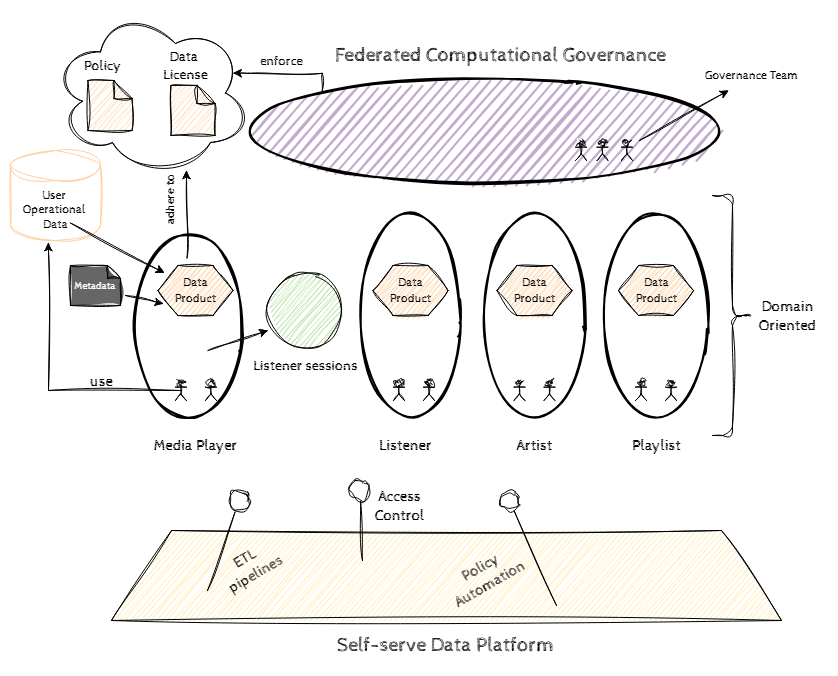

The diagram above was exported from draw.io. Its source (the exported page's mxGraphModel, read from the mxfile embedded in the PNG):
<mxGraphModel dx="1097" dy="592" grid="1" gridSize="10" guides="1" tooltips="1" connect="1" arrows="1" fold="1" page="1" pageScale="1" pageWidth="827" pageHeight="1169" math="0" shadow="0">
  <root>
    <mxCell id="0" />
    <mxCell id="1" parent="0" />
    <mxCell id="7plJAnU1K6OcsjLEaOhV-72" value="" style="ellipse;shape=cloud;whiteSpace=wrap;html=1;fillColor=none;sketch=1;curveFitting=1;jiggle=2;" vertex="1" parent="1">
      <mxGeometry x="50" width="200" height="165" as="geometry" />
    </mxCell>
    <mxCell id="7plJAnU1K6OcsjLEaOhV-13" value="" style="ellipse;whiteSpace=wrap;html=1;strokeWidth=2;fillWeight=2;hachureGap=8;fillColor=#C3ABD0;fillStyle=hachure;sketch=1;" vertex="1" parent="1">
      <mxGeometry x="242.75" y="70" width="482.5" height="100" as="geometry" />
    </mxCell>
    <mxCell id="7plJAnU1K6OcsjLEaOhV-2" value="Federated Computational Governance" style="text;html=1;align=center;verticalAlign=middle;resizable=0;points=[];autosize=1;strokeColor=none;fillColor=none;fontFamily=Cabin Sketch;fontSource=https%3A%2F%2Ffonts.googleapis.com%2Fcss%3Ffamily%3DCabin%2BSketch;fontSize=20;" vertex="1" parent="1">
      <mxGeometry x="325" y="25" width="350" height="40" as="geometry" />
    </mxCell>
    <mxCell id="7plJAnU1K6OcsjLEaOhV-3" value="" style="shape=umlActor;verticalLabelPosition=bottom;verticalAlign=top;html=1;outlineConnect=0;sketch=1;curveFitting=1;jiggle=2;" vertex="1" parent="1">
      <mxGeometry x="621" y="130" width="11" height="20" as="geometry" />
    </mxCell>
    <mxCell id="7plJAnU1K6OcsjLEaOhV-4" value="" style="shape=umlActor;verticalLabelPosition=bottom;verticalAlign=top;html=1;outlineConnect=0;sketch=1;curveFitting=1;jiggle=2;" vertex="1" parent="1">
      <mxGeometry x="596.5" y="130" width="11" height="20" as="geometry" />
    </mxCell>
    <mxCell id="7plJAnU1K6OcsjLEaOhV-5" value="" style="shape=umlActor;verticalLabelPosition=bottom;verticalAlign=top;html=1;outlineConnect=0;sketch=1;curveFitting=1;jiggle=2;" vertex="1" parent="1">
      <mxGeometry x="575" y="130" width="11" height="20" as="geometry" />
    </mxCell>
    <mxCell id="7plJAnU1K6OcsjLEaOhV-6" value="&lt;font face=&quot;Cabin Sketch&quot;&gt;Governance Team&lt;/font&gt;" style="text;html=1;align=center;verticalAlign=middle;resizable=0;points=[];autosize=1;strokeColor=none;fillColor=none;" vertex="1" parent="1">
      <mxGeometry x="690.5" y="50" width="120" height="30" as="geometry" />
    </mxCell>
    <mxCell id="7plJAnU1K6OcsjLEaOhV-11" value="" style="shape=cylinder3;whiteSpace=wrap;html=1;boundedLbl=1;backgroundOutline=1;size=15;strokeColor=#FFCE9F;sketch=1;curveFitting=1;jiggle=2;shadow=0;fillColor=none;" vertex="1" parent="1">
      <mxGeometry x="10" y="140" width="90" height="90" as="geometry" />
    </mxCell>
    <mxCell id="7plJAnU1K6OcsjLEaOhV-12" value="User&amp;nbsp;&lt;div&gt;Operational&amp;nbsp;&lt;/div&gt;&lt;div&gt;Data&lt;/div&gt;" style="text;html=1;align=center;verticalAlign=middle;resizable=0;points=[];autosize=1;strokeColor=none;fillColor=none;fontFamily=Cabin Sketch;fontSource=https%3A%2F%2Ffonts.googleapis.com%2Fcss%3Ffamily%3DCabin%2BSketch;" vertex="1" parent="1">
      <mxGeometry x="10" y="170" width="90" height="60" as="geometry" />
    </mxCell>
    <mxCell id="7plJAnU1K6OcsjLEaOhV-14" value="" style="ellipse;whiteSpace=wrap;html=1;strokeWidth=2;fillWeight=2;hachureGap=8;fillColor=none;fillStyle=dots;sketch=1;rotation=90;" vertex="1" parent="1">
      <mxGeometry x="93.91" y="258.91" width="189.07" height="113.12" as="geometry" />
    </mxCell>
    <mxCell id="7plJAnU1K6OcsjLEaOhV-16" value="" style="ellipse;whiteSpace=wrap;html=1;aspect=fixed;fillColor=#97D077;sketch=1;curveFitting=1;jiggle=2;fillStyle=hachure;" vertex="1" parent="1">
      <mxGeometry x="267.5" y="262.5" width="75" height="75" as="geometry" />
    </mxCell>
    <mxCell id="7plJAnU1K6OcsjLEaOhV-17" value="" style="shape=trapezoid;perimeter=trapezoidPerimeter;whiteSpace=wrap;html=1;fixedSize=1;size=60;rotation=0;sketch=1;curveFitting=1;jiggle=2;fillColor=#FFE599;fillStyle=hachure;" vertex="1" parent="1">
      <mxGeometry x="111" y="520" width="670" height="90" as="geometry" />
    </mxCell>
    <mxCell id="7plJAnU1K6OcsjLEaOhV-19" value="" style="shape=hexagon;perimeter=hexagonPerimeter2;whiteSpace=wrap;html=1;fixedSize=1;fillColor=#FFCE9F;rounded=0;sketch=1;curveFitting=1;jiggle=2;fillStyle=zigzag;" vertex="1" parent="1">
      <mxGeometry x="157.5" y="255" width="75" height="50" as="geometry" />
    </mxCell>
    <mxCell id="7plJAnU1K6OcsjLEaOhV-20" value="&lt;font data-font-src=&quot;https://fonts.googleapis.com/css?family=Cabin+Sketch&quot; face=&quot;Cabin Sketch&quot;&gt;Data&lt;/font&gt;&lt;div&gt;&lt;font data-font-src=&quot;https://fonts.googleapis.com/css?family=Cabin+Sketch&quot; face=&quot;Cabin Sketch&quot;&gt;Product&lt;/font&gt;&lt;/div&gt;" style="text;html=1;align=center;verticalAlign=middle;resizable=0;points=[];autosize=1;strokeColor=none;fillColor=none;glass=0;" vertex="1" parent="1">
      <mxGeometry x="160" y="260" width="70" height="40" as="geometry" />
    </mxCell>
    <mxCell id="7plJAnU1K6OcsjLEaOhV-21" value="" style="ellipse;whiteSpace=wrap;html=1;strokeWidth=2;fillWeight=2;hachureGap=8;fillColor=none;fillStyle=dots;sketch=1;rotation=90;" vertex="1" parent="1">
      <mxGeometry x="305" y="255" width="210" height="100" as="geometry" />
    </mxCell>
    <mxCell id="7plJAnU1K6OcsjLEaOhV-22" value="" style="shape=hexagon;perimeter=hexagonPerimeter2;whiteSpace=wrap;html=1;fixedSize=1;fillColor=#FFCE9F;rounded=0;sketch=1;curveFitting=1;jiggle=2;fillStyle=zigzag;" vertex="1" parent="1">
      <mxGeometry x="372.5" y="255" width="75" height="50" as="geometry" />
    </mxCell>
    <mxCell id="7plJAnU1K6OcsjLEaOhV-23" value="&lt;font data-font-src=&quot;https://fonts.googleapis.com/css?family=Cabin+Sketch&quot; face=&quot;Cabin Sketch&quot;&gt;Data&lt;/font&gt;&lt;div&gt;&lt;font data-font-src=&quot;https://fonts.googleapis.com/css?family=Cabin+Sketch&quot; face=&quot;Cabin Sketch&quot;&gt;Product&lt;/font&gt;&lt;/div&gt;" style="text;html=1;align=center;verticalAlign=middle;resizable=0;points=[];autosize=1;strokeColor=none;fillColor=none;glass=0;" vertex="1" parent="1">
      <mxGeometry x="375" y="260" width="70" height="40" as="geometry" />
    </mxCell>
    <mxCell id="7plJAnU1K6OcsjLEaOhV-24" value="" style="ellipse;whiteSpace=wrap;html=1;strokeWidth=2;fillWeight=2;hachureGap=8;fillColor=none;fillStyle=dots;sketch=1;rotation=90;" vertex="1" parent="1">
      <mxGeometry x="429" y="255" width="210" height="100" as="geometry" />
    </mxCell>
    <mxCell id="7plJAnU1K6OcsjLEaOhV-25" value="" style="shape=hexagon;perimeter=hexagonPerimeter2;whiteSpace=wrap;html=1;fixedSize=1;fillColor=#FFCE9F;rounded=0;sketch=1;curveFitting=1;jiggle=2;fillStyle=zigzag;" vertex="1" parent="1">
      <mxGeometry x="496.5" y="255" width="75" height="50" as="geometry" />
    </mxCell>
    <mxCell id="7plJAnU1K6OcsjLEaOhV-26" value="&lt;font data-font-src=&quot;https://fonts.googleapis.com/css?family=Cabin+Sketch&quot; face=&quot;Cabin Sketch&quot;&gt;Data&lt;/font&gt;&lt;div&gt;&lt;font data-font-src=&quot;https://fonts.googleapis.com/css?family=Cabin+Sketch&quot; face=&quot;Cabin Sketch&quot;&gt;Product&lt;/font&gt;&lt;/div&gt;" style="text;html=1;align=center;verticalAlign=middle;resizable=0;points=[];autosize=1;strokeColor=none;fillColor=none;glass=0;" vertex="1" parent="1">
      <mxGeometry x="499" y="260" width="70" height="40" as="geometry" />
    </mxCell>
    <mxCell id="7plJAnU1K6OcsjLEaOhV-27" value="" style="ellipse;whiteSpace=wrap;html=1;strokeWidth=2;fillWeight=2;hachureGap=8;fillColor=none;fillStyle=dots;sketch=1;rotation=90;" vertex="1" parent="1">
      <mxGeometry x="550.5" y="255" width="210" height="100" as="geometry" />
    </mxCell>
    <mxCell id="7plJAnU1K6OcsjLEaOhV-28" value="" style="shape=hexagon;perimeter=hexagonPerimeter2;whiteSpace=wrap;html=1;fixedSize=1;fillColor=#FFCE9F;rounded=0;sketch=1;curveFitting=1;jiggle=2;fillStyle=zigzag;" vertex="1" parent="1">
      <mxGeometry x="618" y="255" width="75" height="50" as="geometry" />
    </mxCell>
    <mxCell id="7plJAnU1K6OcsjLEaOhV-29" value="&lt;font data-font-src=&quot;https://fonts.googleapis.com/css?family=Cabin+Sketch&quot; face=&quot;Cabin Sketch&quot;&gt;Data&lt;/font&gt;&lt;div&gt;&lt;font data-font-src=&quot;https://fonts.googleapis.com/css?family=Cabin+Sketch&quot; face=&quot;Cabin Sketch&quot;&gt;Product&lt;/font&gt;&lt;/div&gt;" style="text;html=1;align=center;verticalAlign=middle;resizable=0;points=[];autosize=1;strokeColor=none;fillColor=none;glass=0;" vertex="1" parent="1">
      <mxGeometry x="620.5" y="260" width="70" height="40" as="geometry" />
    </mxCell>
    <mxCell id="7plJAnU1K6OcsjLEaOhV-31" value="" style="endArrow=classic;html=1;rounded=0;sketch=1;curveFitting=1;jiggle=2;" edge="1" parent="1">
      <mxGeometry width="50" height="50" relative="1" as="geometry">
        <mxPoint x="207.5" y="340" as="sourcePoint" />
        <mxPoint x="267.5" y="320" as="targetPoint" />
      </mxGeometry>
    </mxCell>
    <mxCell id="7plJAnU1K6OcsjLEaOhV-32" value="" style="shape=umlActor;verticalLabelPosition=bottom;verticalAlign=top;html=1;outlineConnect=0;sketch=1;curveFitting=1;jiggle=2;" vertex="1" parent="1">
      <mxGeometry x="175" y="370" width="11" height="20" as="geometry" />
    </mxCell>
    <mxCell id="7plJAnU1K6OcsjLEaOhV-33" value="" style="shape=umlActor;verticalLabelPosition=bottom;verticalAlign=top;html=1;outlineConnect=0;sketch=1;curveFitting=1;jiggle=2;" vertex="1" parent="1">
      <mxGeometry x="205" y="370" width="11" height="20" as="geometry" />
    </mxCell>
    <mxCell id="7plJAnU1K6OcsjLEaOhV-34" value="&lt;font face=&quot;Cabin Sketch&quot; data-font-src=&quot;https://fonts.googleapis.com/css?family=Cabin+Sketch&quot;&gt;Media Player&lt;/font&gt;" style="text;html=1;align=center;verticalAlign=middle;resizable=0;points=[];autosize=1;strokeColor=none;fillColor=none;fontSize=15;" vertex="1" parent="1">
      <mxGeometry x="140" y="420" width="110" height="30" as="geometry" />
    </mxCell>
    <mxCell id="7plJAnU1K6OcsjLEaOhV-35" value="&lt;font face=&quot;Cabin Sketch&quot; data-font-src=&quot;https://fonts.googleapis.com/css?family=Cabin+Sketch&quot;&gt;Listener&lt;/font&gt;" style="text;html=1;align=center;verticalAlign=middle;resizable=0;points=[];autosize=1;strokeColor=none;fillColor=none;fontSize=15;" vertex="1" parent="1">
      <mxGeometry x="365" y="420" width="80" height="30" as="geometry" />
    </mxCell>
    <mxCell id="7plJAnU1K6OcsjLEaOhV-36" value="&lt;font face=&quot;Cabin Sketch&quot; data-font-src=&quot;https://fonts.googleapis.com/css?family=Cabin+Sketch&quot;&gt;Artist&lt;/font&gt;" style="text;html=1;align=center;verticalAlign=middle;resizable=0;points=[];autosize=1;strokeColor=none;fillColor=none;fontSize=15;" vertex="1" parent="1">
      <mxGeometry x="504" y="420" width="60" height="30" as="geometry" />
    </mxCell>
    <mxCell id="7plJAnU1K6OcsjLEaOhV-37" value="&lt;font face=&quot;Cabin Sketch&quot; data-font-src=&quot;https://fonts.googleapis.com/css?family=Cabin+Sketch&quot;&gt;Playlist&lt;/font&gt;" style="text;html=1;align=center;verticalAlign=middle;resizable=0;points=[];autosize=1;strokeColor=none;fillColor=none;fontSize=15;" vertex="1" parent="1">
      <mxGeometry x="620.5" y="420" width="70" height="30" as="geometry" />
    </mxCell>
    <mxCell id="7plJAnU1K6OcsjLEaOhV-40" value="" style="endArrow=classic;html=1;rounded=0;sketch=1;curveFitting=1;jiggle=2;" edge="1" parent="1">
      <mxGeometry width="50" height="50" relative="1" as="geometry">
        <mxPoint x="639" y="130" as="sourcePoint" />
        <mxPoint x="728" y="80" as="targetPoint" />
      </mxGeometry>
    </mxCell>
    <mxCell id="7plJAnU1K6OcsjLEaOhV-41" value="" style="shape=note;whiteSpace=wrap;html=1;backgroundOutline=1;darkOpacity=0.05;fillColor=#FFCE9F;sketch=1;curveFitting=1;jiggle=2;fillStyle=hachure;size=18;" vertex="1" parent="1">
      <mxGeometry x="87.5" y="70" width="44" height="50" as="geometry" />
    </mxCell>
    <mxCell id="7plJAnU1K6OcsjLEaOhV-42" value="&lt;font data-font-src=&quot;https://fonts.googleapis.com/css?family=Cabin+Sketch&quot; face=&quot;Cabin Sketch&quot;&gt;Listener sessions&lt;/font&gt;" style="text;html=1;align=center;verticalAlign=middle;resizable=0;points=[];autosize=1;strokeColor=none;fillColor=none;fontSize=14;" vertex="1" parent="1">
      <mxGeometry x="240" y="340" width="130" height="30" as="geometry" />
    </mxCell>
    <mxCell id="7plJAnU1K6OcsjLEaOhV-43" value="" style="shape=curlyBracket;whiteSpace=wrap;html=1;rounded=1;flipH=1;labelPosition=right;verticalLabelPosition=middle;align=left;verticalAlign=middle;sketch=1;curveFitting=1;jiggle=2;size=0.5;" vertex="1" parent="1">
      <mxGeometry x="712" y="185" width="40" height="240" as="geometry" />
    </mxCell>
    <mxCell id="7plJAnU1K6OcsjLEaOhV-44" value="&lt;font face=&quot;Cabin Sketch&quot; data-font-src=&quot;https://fonts.googleapis.com/css?family=Cabin+Sketch&quot;&gt;Domain&lt;/font&gt;&lt;div&gt;&lt;font face=&quot;Cabin Sketch&quot; data-font-src=&quot;https://fonts.googleapis.com/css?family=Cabin+Sketch&quot;&gt;Oriented&lt;/font&gt;&lt;/div&gt;" style="text;html=1;align=center;verticalAlign=middle;resizable=0;points=[];autosize=1;strokeColor=none;fillColor=none;fontSize=15;" vertex="1" parent="1">
      <mxGeometry x="747" y="280" width="80" height="50" as="geometry" />
    </mxCell>
    <mxCell id="7plJAnU1K6OcsjLEaOhV-45" value="" style="shape=note;whiteSpace=wrap;html=1;backgroundOutline=1;darkOpacity=0.05;fillColor=#FFCE9F;sketch=1;curveFitting=1;jiggle=2;fillStyle=hachure;size=18;" vertex="1" parent="1">
      <mxGeometry x="170.5" y="75" width="44" height="50" as="geometry" />
    </mxCell>
    <mxCell id="7plJAnU1K6OcsjLEaOhV-47" value="&lt;font data-font-src=&quot;https://fonts.googleapis.com/css?family=Cabin+Sketch&quot; face=&quot;Cabin Sketch&quot;&gt;Policy&lt;/font&gt;" style="text;html=1;align=center;verticalAlign=middle;resizable=0;points=[];autosize=1;strokeColor=none;fillColor=none;fontSize=14;" vertex="1" parent="1">
      <mxGeometry x="71.5" y="40" width="60" height="30" as="geometry" />
    </mxCell>
    <mxCell id="7plJAnU1K6OcsjLEaOhV-48" value="&lt;font data-font-src=&quot;https://fonts.googleapis.com/css?family=Cabin+Sketch&quot; face=&quot;Cabin Sketch&quot;&gt;Data&amp;nbsp;&lt;/font&gt;&lt;div&gt;&lt;font data-font-src=&quot;https://fonts.googleapis.com/css?family=Cabin+Sketch&quot; face=&quot;Cabin Sketch&quot;&gt;License&lt;/font&gt;&lt;/div&gt;" style="text;html=1;align=center;verticalAlign=middle;resizable=0;points=[];autosize=1;strokeColor=none;fillColor=none;fontSize=14;" vertex="1" parent="1">
      <mxGeometry x="150" y="30" width="70" height="50" as="geometry" />
    </mxCell>
    <mxCell id="7plJAnU1K6OcsjLEaOhV-49" value="" style="shape=umlActor;verticalLabelPosition=bottom;verticalAlign=top;html=1;outlineConnect=0;sketch=1;curveFitting=1;jiggle=2;" vertex="1" parent="1">
      <mxGeometry x="423" y="370" width="11" height="20" as="geometry" />
    </mxCell>
    <mxCell id="7plJAnU1K6OcsjLEaOhV-50" value="" style="shape=umlActor;verticalLabelPosition=bottom;verticalAlign=top;html=1;outlineConnect=0;sketch=1;curveFitting=1;jiggle=2;" vertex="1" parent="1">
      <mxGeometry x="393" y="370" width="11" height="20" as="geometry" />
    </mxCell>
    <mxCell id="7plJAnU1K6OcsjLEaOhV-51" value="" style="shape=umlActor;verticalLabelPosition=bottom;verticalAlign=top;html=1;outlineConnect=0;sketch=1;curveFitting=1;jiggle=2;" vertex="1" parent="1">
      <mxGeometry x="543.5" y="370" width="11" height="20" as="geometry" />
    </mxCell>
    <mxCell id="7plJAnU1K6OcsjLEaOhV-52" value="" style="shape=umlActor;verticalLabelPosition=bottom;verticalAlign=top;html=1;outlineConnect=0;sketch=1;curveFitting=1;jiggle=2;" vertex="1" parent="1">
      <mxGeometry x="513.5" y="370" width="11" height="20" as="geometry" />
    </mxCell>
    <mxCell id="7plJAnU1K6OcsjLEaOhV-53" value="" style="shape=umlActor;verticalLabelPosition=bottom;verticalAlign=top;html=1;outlineConnect=0;sketch=1;curveFitting=1;jiggle=2;" vertex="1" parent="1">
      <mxGeometry x="665" y="370" width="11" height="20" as="geometry" />
    </mxCell>
    <mxCell id="7plJAnU1K6OcsjLEaOhV-54" value="" style="shape=umlActor;verticalLabelPosition=bottom;verticalAlign=top;html=1;outlineConnect=0;sketch=1;curveFitting=1;jiggle=2;" vertex="1" parent="1">
      <mxGeometry x="635" y="370" width="11" height="20" as="geometry" />
    </mxCell>
    <mxCell id="7plJAnU1K6OcsjLEaOhV-55" value="Self-serve Data Platform" style="text;html=1;align=center;verticalAlign=middle;resizable=0;points=[];autosize=1;strokeColor=none;fillColor=none;fontFamily=Cabin Sketch;fontSource=https%3A%2F%2Ffonts.googleapis.com%2Fcss%3Ffamily%3DCabin%2BSketch;fontSize=20;" vertex="1" parent="1">
      <mxGeometry x="325" y="615" width="240" height="40" as="geometry" />
    </mxCell>
    <mxCell id="7plJAnU1K6OcsjLEaOhV-56" value="" style="endArrow=none;html=1;rounded=0;sketch=1;curveFitting=1;jiggle=2;" edge="1" parent="1" target="7plJAnU1K6OcsjLEaOhV-57">
      <mxGeometry width="50" height="50" relative="1" as="geometry">
        <mxPoint x="207" y="580" as="sourcePoint" />
        <mxPoint x="206" y="530" as="targetPoint" />
      </mxGeometry>
    </mxCell>
    <mxCell id="7plJAnU1K6OcsjLEaOhV-57" value="" style="ellipse;whiteSpace=wrap;html=1;aspect=fixed;sketch=1;curveFitting=1;jiggle=2;" vertex="1" parent="1">
      <mxGeometry x="228.5" y="480" width="20" height="20" as="geometry" />
    </mxCell>
    <mxCell id="7plJAnU1K6OcsjLEaOhV-58" value="" style="endArrow=none;html=1;rounded=0;sketch=1;curveFitting=1;jiggle=2;" edge="1" target="7plJAnU1K6OcsjLEaOhV-59" parent="1">
      <mxGeometry width="50" height="50" relative="1" as="geometry">
        <mxPoint x="362" y="550" as="sourcePoint" />
        <mxPoint x="361" y="500" as="targetPoint" />
      </mxGeometry>
    </mxCell>
    <mxCell id="7plJAnU1K6OcsjLEaOhV-59" value="" style="ellipse;whiteSpace=wrap;html=1;aspect=fixed;sketch=1;curveFitting=1;jiggle=2;" vertex="1" parent="1">
      <mxGeometry x="350" y="470" width="20" height="20" as="geometry" />
    </mxCell>
    <mxCell id="7plJAnU1K6OcsjLEaOhV-60" value="&lt;font face=&quot;Cabin Sketch&quot; data-font-src=&quot;https://fonts.googleapis.com/css?family=Cabin+Sketch&quot;&gt;ETL&amp;nbsp;&lt;/font&gt;&lt;div&gt;&lt;font face=&quot;Cabin Sketch&quot; data-font-src=&quot;https://fonts.googleapis.com/css?family=Cabin+Sketch&quot;&gt;pipelines&lt;/font&gt;&lt;/div&gt;" style="text;html=1;align=center;verticalAlign=middle;resizable=0;points=[];autosize=1;strokeColor=none;fillColor=none;fontSize=15;rotation=-30;" vertex="1" parent="1">
      <mxGeometry x="210" y="530" width="80" height="50" as="geometry" />
    </mxCell>
    <mxCell id="7plJAnU1K6OcsjLEaOhV-61" value="" style="endArrow=none;html=1;rounded=0;sketch=1;curveFitting=1;jiggle=2;" edge="1" target="7plJAnU1K6OcsjLEaOhV-62" parent="1">
      <mxGeometry width="50" height="50" relative="1" as="geometry">
        <mxPoint x="556" y="595" as="sourcePoint" />
        <mxPoint x="555" y="545" as="targetPoint" />
      </mxGeometry>
    </mxCell>
    <mxCell id="7plJAnU1K6OcsjLEaOhV-62" value="" style="ellipse;whiteSpace=wrap;html=1;aspect=fixed;sketch=1;curveFitting=1;jiggle=2;" vertex="1" parent="1">
      <mxGeometry x="499" y="480" width="20" height="20" as="geometry" />
    </mxCell>
    <mxCell id="7plJAnU1K6OcsjLEaOhV-63" value="&lt;font face=&quot;Cabin Sketch&quot;&gt;Access&lt;/font&gt;&lt;div&gt;&lt;font face=&quot;Cabin Sketch&quot;&gt;Control&lt;/font&gt;&lt;/div&gt;" style="text;html=1;align=center;verticalAlign=middle;resizable=0;points=[];autosize=1;strokeColor=none;fillColor=none;fontSize=15;rotation=0;" vertex="1" parent="1">
      <mxGeometry x="364" y="470" width="70" height="50" as="geometry" />
    </mxCell>
    <mxCell id="7plJAnU1K6OcsjLEaOhV-65" value="&lt;font face=&quot;Cabin Sketch&quot;&gt;Policy&lt;/font&gt;&lt;div&gt;&lt;font face=&quot;Cabin Sketch&quot;&gt;Automation&lt;/font&gt;&lt;/div&gt;" style="text;html=1;align=center;verticalAlign=middle;resizable=0;points=[];autosize=1;strokeColor=none;fillColor=none;fontSize=15;rotation=-30;" vertex="1" parent="1">
      <mxGeometry x="434" y="540" width="100" height="50" as="geometry" />
    </mxCell>
    <mxCell id="7plJAnU1K6OcsjLEaOhV-66" value="&lt;font style=&quot;color: rgb(255, 255, 255); font-size: 10px;&quot; data-font-src=&quot;https://fonts.googleapis.com/css?family=Cabin+Sketch&quot; face=&quot;Cabin Sketch&quot;&gt;Metadata&lt;/font&gt;" style="shape=note;whiteSpace=wrap;html=1;backgroundOutline=1;darkOpacity=0.05;fillColor=#666666;sketch=1;curveFitting=1;jiggle=2;fillStyle=solid;size=13;" vertex="1" parent="1">
      <mxGeometry x="70" y="255" width="50" height="40" as="geometry" />
    </mxCell>
    <mxCell id="7plJAnU1K6OcsjLEaOhV-67" value="" style="endArrow=classic;html=1;rounded=0;exitX=0.5;exitY=0.5;exitDx=0;exitDy=0;exitPerimeter=0;entryX=0.421;entryY=1.035;entryDx=0;entryDy=0;entryPerimeter=0;sketch=1;curveFitting=1;jiggle=2;" edge="1" parent="1" source="7plJAnU1K6OcsjLEaOhV-32" target="7plJAnU1K6OcsjLEaOhV-12">
      <mxGeometry width="50" height="50" relative="1" as="geometry">
        <mxPoint x="180" y="300" as="sourcePoint" />
        <mxPoint x="230" y="250" as="targetPoint" />
        <Array as="points">
          <mxPoint x="48" y="380" />
        </Array>
      </mxGeometry>
    </mxCell>
    <mxCell id="7plJAnU1K6OcsjLEaOhV-68" value="&lt;font face=&quot;Cabin Sketch&quot;&gt;use&lt;/font&gt;" style="edgeLabel;html=1;align=center;verticalAlign=middle;resizable=0;points=[];fontSize=15;labelBackgroundColor=none;" vertex="1" connectable="0" parent="7plJAnU1K6OcsjLEaOhV-67">
      <mxGeometry x="-0.4128" y="-1" relative="1" as="geometry">
        <mxPoint x="2" y="-9" as="offset" />
      </mxGeometry>
    </mxCell>
    <mxCell id="7plJAnU1K6OcsjLEaOhV-75" value="&lt;font face=&quot;Cabin Sketch&quot;&gt;enforce&lt;/font&gt;" style="edgeLabel;html=1;align=center;verticalAlign=middle;resizable=0;points=[];fontSize=13;labelBackgroundColor=none;" vertex="1" connectable="0" parent="7plJAnU1K6OcsjLEaOhV-67">
      <mxGeometry x="-0.4128" y="-1" relative="1" as="geometry">
        <mxPoint x="182" y="-329" as="offset" />
      </mxGeometry>
    </mxCell>
    <mxCell id="7plJAnU1K6OcsjLEaOhV-78" value="&lt;font style=&quot;font-size: 12px;&quot;&gt;&lt;font style=&quot;&quot; face=&quot;Cabin Sketch&quot;&gt;adhere&amp;nbsp;&lt;/font&gt;&lt;span style=&quot;font-family: &amp;quot;Cabin Sketch&amp;quot;; background-color: transparent; color: light-dark(rgb(0, 0, 0), rgb(255, 255, 255));&quot;&gt;to&lt;/span&gt;&lt;/font&gt;" style="edgeLabel;html=1;align=center;verticalAlign=middle;resizable=0;points=[];fontSize=13;labelBackgroundColor=none;rotation=-90;" vertex="1" connectable="0" parent="7plJAnU1K6OcsjLEaOhV-67">
      <mxGeometry x="-0.4128" y="-1" relative="1" as="geometry">
        <mxPoint x="72" y="-189" as="offset" />
      </mxGeometry>
    </mxCell>
    <mxCell id="7plJAnU1K6OcsjLEaOhV-69" value="" style="endArrow=classic;html=1;rounded=0;sketch=1;curveFitting=1;jiggle=2;" edge="1" parent="1">
      <mxGeometry width="50" height="50" relative="1" as="geometry">
        <mxPoint x="70" y="212.5" as="sourcePoint" />
        <mxPoint x="164" y="262.5" as="targetPoint" />
      </mxGeometry>
    </mxCell>
    <mxCell id="7plJAnU1K6OcsjLEaOhV-70" value="" style="endArrow=classic;html=1;rounded=0;sketch=1;curveFitting=1;jiggle=2;entryX=0.041;entryY=0.829;entryDx=0;entryDy=0;entryPerimeter=0;" edge="1" parent="1" target="7plJAnU1K6OcsjLEaOhV-20">
      <mxGeometry width="50" height="50" relative="1" as="geometry">
        <mxPoint x="125" y="285" as="sourcePoint" />
        <mxPoint x="160" y="295" as="targetPoint" />
      </mxGeometry>
    </mxCell>
    <mxCell id="7plJAnU1K6OcsjLEaOhV-74" style="edgeStyle=orthogonalEdgeStyle;rounded=0;orthogonalLoop=1;jettySize=auto;html=1;entryX=0.875;entryY=0.5;entryDx=0;entryDy=0;entryPerimeter=0;sketch=1;curveFitting=1;jiggle=2;" edge="1" parent="1">
      <mxGeometry relative="1" as="geometry">
        <mxPoint x="321.75" y="80.00234515383171" as="sourcePoint" />
        <mxPoint x="232.5" y="62.76" as="targetPoint" />
        <Array as="points">
          <mxPoint x="321.75" y="62.83" />
          <mxPoint x="247.75" y="62.83" />
        </Array>
      </mxGeometry>
    </mxCell>
    <mxCell id="7plJAnU1K6OcsjLEaOhV-77" value="" style="endArrow=classic;html=1;rounded=0;sketch=1;curveFitting=1;jiggle=2;" edge="1" parent="1">
      <mxGeometry width="50" height="50" relative="1" as="geometry">
        <mxPoint x="186.5" y="247.5" as="sourcePoint" />
        <mxPoint x="186" y="160" as="targetPoint" />
      </mxGeometry>
    </mxCell>
  </root>
</mxGraphModel>